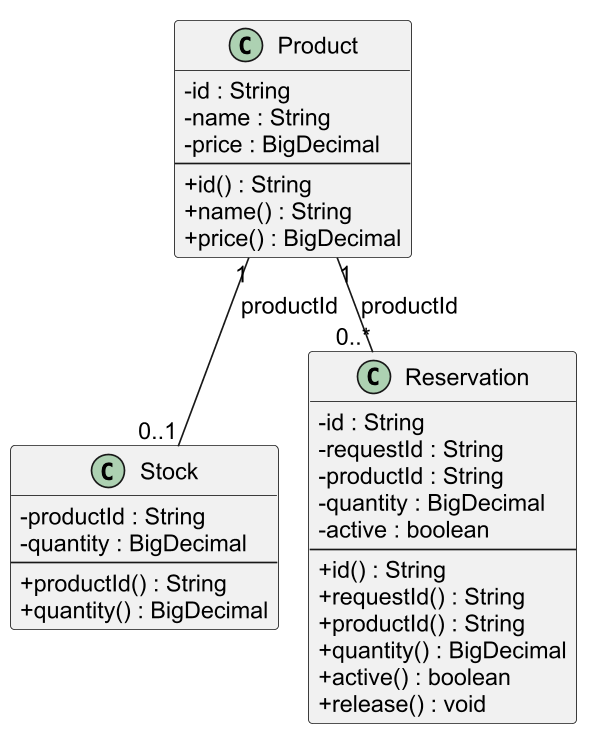

The diagram above was rendered by PlantUML. Its source (embedded in the PNG):
@startuml
!pragma layout smetana
skinparam dpi 160
skinparam shadowing false
skinparam classAttributeIconSize 0
skinparam defaultFontName Arial
skinparam defaultFontSize 14
skinparam linetype ortho
hide empty members
class Product {
  -id : String
  -name : String
  -price : BigDecimal
  --
  +id() : String
  +name() : String
  +price() : BigDecimal
}
class Stock {
  -productId : String
  -quantity : BigDecimal
  --
  +productId() : String
  +quantity() : BigDecimal
}
class Reservation {
  -id : String
  -requestId : String
  -productId : String
  -quantity : BigDecimal
  -active : boolean
  --
  +id() : String
  +requestId() : String
  +productId() : String
  +quantity() : BigDecimal
  +active() : boolean
  +release() : void
}

Product "1" -- "0..1" Stock : productId
Product "1" -- "0..*" Reservation : productId
@enduml